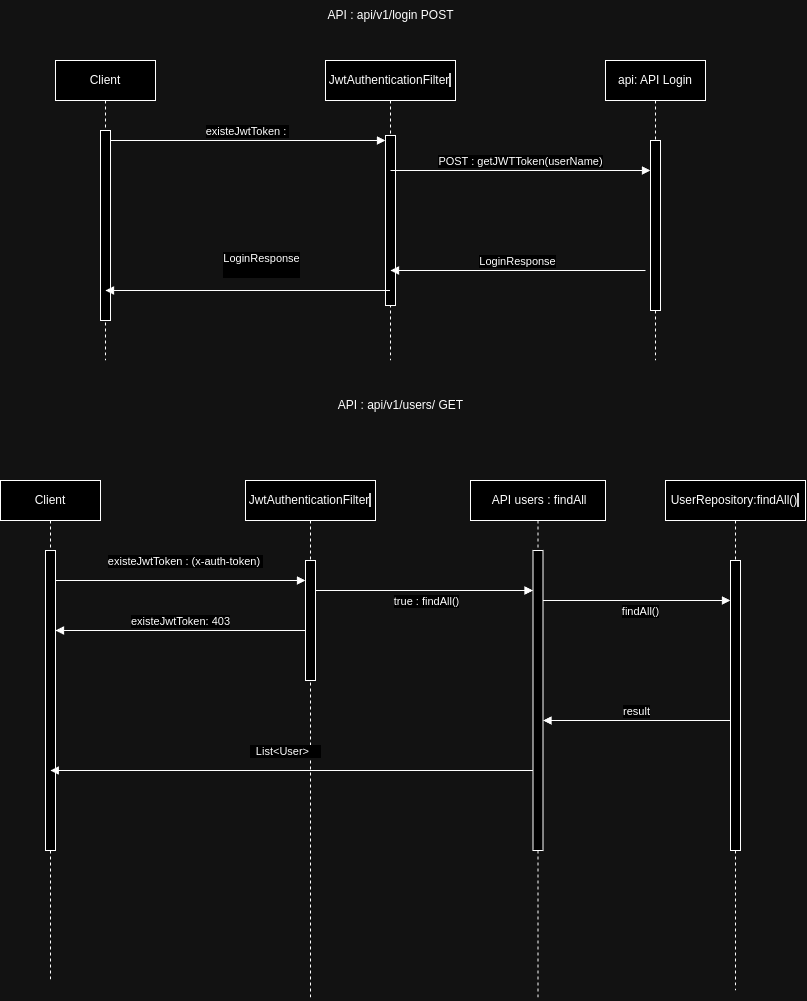

The diagram above was exported from draw.io. Its source (the exported page's mxGraphModel, read from the mxfile embedded in the PNG):
<mxGraphModel dx="1382" dy="790" grid="1" gridSize="10" guides="1" tooltips="1" connect="1" arrows="1" fold="1" page="1" pageScale="1" pageWidth="850" pageHeight="1100" math="0" shadow="0">
  <root>
    <mxCell id="0" />
    <mxCell id="1" parent="0" />
    <mxCell id="aM9ryv3xv72pqoxQDRHE-1" value="Client" style="shape=umlLifeline;perimeter=lifelinePerimeter;whiteSpace=wrap;html=1;container=0;dropTarget=0;collapsible=0;recursiveResize=0;outlineConnect=0;portConstraint=eastwest;newEdgeStyle={&quot;edgeStyle&quot;:&quot;elbowEdgeStyle&quot;,&quot;elbow&quot;:&quot;vertical&quot;,&quot;curved&quot;:0,&quot;rounded&quot;:0};" parent="1" vertex="1">
      <mxGeometry x="70" y="60" width="100" height="300" as="geometry" />
    </mxCell>
    <mxCell id="aM9ryv3xv72pqoxQDRHE-2" value="" style="html=1;points=[];perimeter=orthogonalPerimeter;outlineConnect=0;targetShapes=umlLifeline;portConstraint=eastwest;newEdgeStyle={&quot;edgeStyle&quot;:&quot;elbowEdgeStyle&quot;,&quot;elbow&quot;:&quot;vertical&quot;,&quot;curved&quot;:0,&quot;rounded&quot;:0};" parent="aM9ryv3xv72pqoxQDRHE-1" vertex="1">
      <mxGeometry x="45" y="70" width="10" height="190" as="geometry" />
    </mxCell>
    <mxCell id="aM9ryv3xv72pqoxQDRHE-5" value="JwtAuthenticationFilter&lt;span style=&quot;background-color:#2f2f2f;padding:0px 0px 0px 2px;&quot;&gt;&lt;/span&gt;" style="shape=umlLifeline;perimeter=lifelinePerimeter;whiteSpace=wrap;html=1;container=0;dropTarget=0;collapsible=0;recursiveResize=0;outlineConnect=0;portConstraint=eastwest;newEdgeStyle={&quot;edgeStyle&quot;:&quot;elbowEdgeStyle&quot;,&quot;elbow&quot;:&quot;vertical&quot;,&quot;curved&quot;:0,&quot;rounded&quot;:0};" parent="1" vertex="1">
      <mxGeometry x="340" y="60" width="130" height="300" as="geometry" />
    </mxCell>
    <mxCell id="aM9ryv3xv72pqoxQDRHE-6" value="" style="html=1;points=[];perimeter=orthogonalPerimeter;outlineConnect=0;targetShapes=umlLifeline;portConstraint=eastwest;newEdgeStyle={&quot;edgeStyle&quot;:&quot;elbowEdgeStyle&quot;,&quot;elbow&quot;:&quot;vertical&quot;,&quot;curved&quot;:0,&quot;rounded&quot;:0};" parent="aM9ryv3xv72pqoxQDRHE-5" vertex="1">
      <mxGeometry x="60" y="75" width="10" height="170" as="geometry" />
    </mxCell>
    <mxCell id="aM9ryv3xv72pqoxQDRHE-7" value="existeJwtToken :&amp;nbsp;" style="html=1;verticalAlign=bottom;endArrow=block;edgeStyle=elbowEdgeStyle;elbow=vertical;curved=0;rounded=0;" parent="1" source="aM9ryv3xv72pqoxQDRHE-2" target="aM9ryv3xv72pqoxQDRHE-6" edge="1">
      <mxGeometry relative="1" as="geometry">
        <mxPoint x="175" y="150" as="sourcePoint" />
        <Array as="points">
          <mxPoint x="160" y="140" />
        </Array>
      </mxGeometry>
    </mxCell>
    <mxCell id="Dsm48wSkC__zk5f1Iv5W-1" value="api: API Login" style="shape=umlLifeline;perimeter=lifelinePerimeter;whiteSpace=wrap;html=1;container=0;dropTarget=0;collapsible=0;recursiveResize=0;outlineConnect=0;portConstraint=eastwest;newEdgeStyle={&quot;edgeStyle&quot;:&quot;elbowEdgeStyle&quot;,&quot;elbow&quot;:&quot;vertical&quot;,&quot;curved&quot;:0,&quot;rounded&quot;:0};" parent="1" vertex="1">
      <mxGeometry x="620" y="60" width="100" height="300" as="geometry" />
    </mxCell>
    <mxCell id="Dsm48wSkC__zk5f1Iv5W-2" value="" style="html=1;points=[];perimeter=orthogonalPerimeter;outlineConnect=0;targetShapes=umlLifeline;portConstraint=eastwest;newEdgeStyle={&quot;edgeStyle&quot;:&quot;elbowEdgeStyle&quot;,&quot;elbow&quot;:&quot;vertical&quot;,&quot;curved&quot;:0,&quot;rounded&quot;:0};" parent="Dsm48wSkC__zk5f1Iv5W-1" vertex="1">
      <mxGeometry x="45" y="80" width="10" height="170" as="geometry" />
    </mxCell>
    <mxCell id="Dsm48wSkC__zk5f1Iv5W-3" value="POST : getJWTToken(userName)" style="html=1;verticalAlign=bottom;endArrow=block;edgeStyle=elbowEdgeStyle;elbow=vertical;curved=0;rounded=0;" parent="1" edge="1">
      <mxGeometry relative="1" as="geometry">
        <mxPoint x="405" y="170" as="sourcePoint" />
        <Array as="points">
          <mxPoint x="440" y="170" />
        </Array>
        <mxPoint x="665" y="170" as="targetPoint" />
        <mxPoint as="offset" />
      </mxGeometry>
    </mxCell>
    <mxCell id="Dsm48wSkC__zk5f1Iv5W-4" value="LoginResponse" style="html=1;verticalAlign=bottom;endArrow=block;edgeStyle=elbowEdgeStyle;elbow=vertical;curved=0;rounded=0;" parent="1" edge="1">
      <mxGeometry relative="1" as="geometry">
        <mxPoint x="660" y="270" as="sourcePoint" />
        <Array as="points">
          <mxPoint x="445" y="270" />
        </Array>
        <mxPoint x="405" y="270" as="targetPoint" />
      </mxGeometry>
    </mxCell>
    <mxCell id="Dsm48wSkC__zk5f1Iv5W-7" value="LoginResponse&lt;div&gt;&lt;br/&gt;&lt;/div&gt;" style="html=1;verticalAlign=bottom;endArrow=block;edgeStyle=elbowEdgeStyle;elbow=vertical;curved=0;rounded=0;" parent="1" source="aM9ryv3xv72pqoxQDRHE-5" edge="1">
      <mxGeometry x="-0.098" y="-10" relative="1" as="geometry">
        <mxPoint x="375" y="290" as="sourcePoint" />
        <Array as="points">
          <mxPoint x="160" y="290" />
        </Array>
        <mxPoint x="120" y="290" as="targetPoint" />
        <mxPoint as="offset" />
      </mxGeometry>
    </mxCell>
    <mxCell id="Dsm48wSkC__zk5f1Iv5W-9" value="Client" style="shape=umlLifeline;perimeter=lifelinePerimeter;whiteSpace=wrap;html=1;container=0;dropTarget=0;collapsible=0;recursiveResize=0;outlineConnect=0;portConstraint=eastwest;newEdgeStyle={&quot;edgeStyle&quot;:&quot;elbowEdgeStyle&quot;,&quot;elbow&quot;:&quot;vertical&quot;,&quot;curved&quot;:0,&quot;rounded&quot;:0};" parent="1" vertex="1">
      <mxGeometry x="15" y="480" width="100" height="500" as="geometry" />
    </mxCell>
    <mxCell id="Dsm48wSkC__zk5f1Iv5W-10" value="" style="html=1;points=[];perimeter=orthogonalPerimeter;outlineConnect=0;targetShapes=umlLifeline;portConstraint=eastwest;newEdgeStyle={&quot;edgeStyle&quot;:&quot;elbowEdgeStyle&quot;,&quot;elbow&quot;:&quot;vertical&quot;,&quot;curved&quot;:0,&quot;rounded&quot;:0};" parent="Dsm48wSkC__zk5f1Iv5W-9" vertex="1">
      <mxGeometry x="45" y="70" width="10" height="300" as="geometry" />
    </mxCell>
    <mxCell id="Dsm48wSkC__zk5f1Iv5W-14" value="existeJwtToken : (x-auth-token)&amp;nbsp;" style="html=1;verticalAlign=bottom;endArrow=block;edgeStyle=elbowEdgeStyle;elbow=vertical;curved=0;rounded=0;" parent="1" source="Dsm48wSkC__zk5f1Iv5W-10" target="aM9ryv3xv72pqoxQDRHE-4" edge="1">
      <mxGeometry x="0.04" y="10" relative="1" as="geometry">
        <mxPoint x="130" y="580" as="sourcePoint" />
        <Array as="points">
          <mxPoint x="305" y="580" />
          <mxPoint x="55" y="570" />
        </Array>
        <mxPoint x="340" y="730" as="targetPoint" />
        <mxPoint as="offset" />
      </mxGeometry>
    </mxCell>
    <mxCell id="Dsm48wSkC__zk5f1Iv5W-15" value="&amp;nbsp;API users : findAll" style="shape=umlLifeline;perimeter=lifelinePerimeter;whiteSpace=wrap;html=1;container=0;dropTarget=0;collapsible=0;recursiveResize=0;outlineConnect=0;portConstraint=eastwest;newEdgeStyle={&quot;edgeStyle&quot;:&quot;elbowEdgeStyle&quot;,&quot;elbow&quot;:&quot;vertical&quot;,&quot;curved&quot;:0,&quot;rounded&quot;:0};" parent="1" vertex="1">
      <mxGeometry x="485" y="480" width="135" height="520" as="geometry" />
    </mxCell>
    <mxCell id="Dsm48wSkC__zk5f1Iv5W-16" value="" style="html=1;points=[];perimeter=orthogonalPerimeter;outlineConnect=0;targetShapes=umlLifeline;portConstraint=eastwest;newEdgeStyle={&quot;edgeStyle&quot;:&quot;elbowEdgeStyle&quot;,&quot;elbow&quot;:&quot;vertical&quot;,&quot;curved&quot;:0,&quot;rounded&quot;:0};" parent="Dsm48wSkC__zk5f1Iv5W-15" vertex="1">
      <mxGeometry x="62.5" y="70" width="10" height="300" as="geometry" />
    </mxCell>
    <mxCell id="Dsm48wSkC__zk5f1Iv5W-17" value="true : findAll()" style="html=1;verticalAlign=bottom;endArrow=block;edgeStyle=elbowEdgeStyle;elbow=horizontal;curved=0;rounded=0;" parent="1" source="Dsm48wSkC__zk5f1Iv5W-12" target="Dsm48wSkC__zk5f1Iv5W-16" edge="1">
      <mxGeometry x="0.0397" y="-20" relative="1" as="geometry">
        <mxPoint x="365" y="610" as="sourcePoint" />
        <Array as="points">
          <mxPoint x="430" y="590" />
          <mxPoint x="480" y="560" />
          <mxPoint x="400" y="610" />
        </Array>
        <mxPoint x="625" y="610" as="targetPoint" />
        <mxPoint as="offset" />
      </mxGeometry>
    </mxCell>
    <mxCell id="Dsm48wSkC__zk5f1Iv5W-20" value="API : api/v1/login POST" style="text;html=1;align=center;verticalAlign=middle;resizable=0;points=[];autosize=1;strokeColor=none;fillColor=none;" parent="1" vertex="1">
      <mxGeometry x="330" width="150" height="30" as="geometry" />
    </mxCell>
    <mxCell id="Dsm48wSkC__zk5f1Iv5W-21" value="API :&amp;nbsp;api/v1/users/ GET" style="text;html=1;align=center;verticalAlign=middle;resizable=0;points=[];autosize=1;strokeColor=none;fillColor=none;" parent="1" vertex="1">
      <mxGeometry x="340" y="390" width="150" height="30" as="geometry" />
    </mxCell>
    <mxCell id="Dsm48wSkC__zk5f1Iv5W-22" value="existeJwtToken: 403" style="html=1;verticalAlign=bottom;endArrow=block;edgeStyle=elbowEdgeStyle;elbow=vertical;curved=0;rounded=0;" parent="1" source="aM9ryv3xv72pqoxQDRHE-4" target="Dsm48wSkC__zk5f1Iv5W-10" edge="1">
      <mxGeometry relative="1" as="geometry">
        <mxPoint x="365.33" y="630" as="sourcePoint" />
        <Array as="points">
          <mxPoint x="150.33" y="630" />
        </Array>
        <mxPoint x="89.99666666666675" y="630" as="targetPoint" />
      </mxGeometry>
    </mxCell>
    <mxCell id="Dsm48wSkC__zk5f1Iv5W-12" value="JwtAuthenticationFilter&lt;span style=&quot;background-color:#2f2f2f;padding:0px 0px 0px 2px;&quot;&gt;&lt;/span&gt;" style="shape=umlLifeline;perimeter=lifelinePerimeter;whiteSpace=wrap;html=1;container=0;dropTarget=0;collapsible=0;recursiveResize=0;outlineConnect=0;portConstraint=eastwest;newEdgeStyle={&quot;edgeStyle&quot;:&quot;elbowEdgeStyle&quot;,&quot;elbow&quot;:&quot;vertical&quot;,&quot;curved&quot;:0,&quot;rounded&quot;:0};" parent="1" vertex="1">
      <mxGeometry x="260" y="480" width="130" height="520" as="geometry" />
    </mxCell>
    <mxCell id="aM9ryv3xv72pqoxQDRHE-4" value="" style="html=1;points=[];perimeter=orthogonalPerimeter;outlineConnect=0;targetShapes=umlLifeline;portConstraint=eastwest;newEdgeStyle={&quot;edgeStyle&quot;:&quot;elbowEdgeStyle&quot;,&quot;elbow&quot;:&quot;vertical&quot;,&quot;curved&quot;:0,&quot;rounded&quot;:0};" parent="Dsm48wSkC__zk5f1Iv5W-12" vertex="1">
      <mxGeometry x="60" y="80" width="10" height="120" as="geometry" />
    </mxCell>
    <mxCell id="Dsm48wSkC__zk5f1Iv5W-27" value="&amp;nbsp; List&amp;lt;User&amp;gt;&amp;nbsp; &amp;nbsp;&amp;nbsp;" style="html=1;verticalAlign=bottom;endArrow=block;edgeStyle=elbowEdgeStyle;elbow=vertical;curved=0;rounded=0;" parent="1" source="Dsm48wSkC__zk5f1Iv5W-16" target="Dsm48wSkC__zk5f1Iv5W-9" edge="1">
      <mxGeometry x="0.0255" y="-10" relative="1" as="geometry">
        <mxPoint x="360" y="840" as="sourcePoint" />
        <Array as="points">
          <mxPoint x="450" y="770" />
          <mxPoint x="270" y="850" />
          <mxPoint x="230" y="780" />
          <mxPoint x="165" y="840" />
        </Array>
        <mxPoint x="90" y="840" as="targetPoint" />
        <mxPoint as="offset" />
      </mxGeometry>
    </mxCell>
    <mxCell id="Dsm48wSkC__zk5f1Iv5W-28" value="UserRepository:findAll()&lt;span style=&quot;background-color:#2f2f2f;padding:0px 0px 0px 2px;&quot;&gt;&lt;/span&gt;" style="shape=umlLifeline;perimeter=lifelinePerimeter;whiteSpace=wrap;html=1;container=0;dropTarget=0;collapsible=0;recursiveResize=0;outlineConnect=0;portConstraint=eastwest;newEdgeStyle={&quot;edgeStyle&quot;:&quot;elbowEdgeStyle&quot;,&quot;elbow&quot;:&quot;vertical&quot;,&quot;curved&quot;:0,&quot;rounded&quot;:0};" parent="1" vertex="1">
      <mxGeometry x="680" y="480" width="140" height="510" as="geometry" />
    </mxCell>
    <mxCell id="Dsm48wSkC__zk5f1Iv5W-29" value="" style="html=1;points=[];perimeter=orthogonalPerimeter;outlineConnect=0;targetShapes=umlLifeline;portConstraint=eastwest;newEdgeStyle={&quot;edgeStyle&quot;:&quot;elbowEdgeStyle&quot;,&quot;elbow&quot;:&quot;vertical&quot;,&quot;curved&quot;:0,&quot;rounded&quot;:0};" parent="Dsm48wSkC__zk5f1Iv5W-28" vertex="1">
      <mxGeometry x="65" y="80" width="10" height="290" as="geometry" />
    </mxCell>
    <mxCell id="Dsm48wSkC__zk5f1Iv5W-30" value="findAll()" style="html=1;verticalAlign=bottom;endArrow=block;edgeStyle=elbowEdgeStyle;elbow=horizontal;curved=0;rounded=0;" parent="1" source="Dsm48wSkC__zk5f1Iv5W-16" target="Dsm48wSkC__zk5f1Iv5W-29" edge="1">
      <mxGeometry x="0.0397" y="-20" relative="1" as="geometry">
        <mxPoint x="530" y="610" as="sourcePoint" />
        <Array as="points">
          <mxPoint x="620" y="600" />
          <mxPoint x="680" y="590" />
          <mxPoint x="635" y="610" />
          <mxPoint x="685" y="580" />
          <mxPoint x="605" y="630" />
        </Array>
        <mxPoint x="720" y="610" as="targetPoint" />
        <mxPoint as="offset" />
      </mxGeometry>
    </mxCell>
    <mxCell id="Dsm48wSkC__zk5f1Iv5W-34" value="result" style="html=1;verticalAlign=bottom;endArrow=block;edgeStyle=elbowEdgeStyle;elbow=vertical;curved=0;rounded=0;" parent="1" source="Dsm48wSkC__zk5f1Iv5W-29" target="Dsm48wSkC__zk5f1Iv5W-16" edge="1">
      <mxGeometry x="0.0005" relative="1" as="geometry">
        <mxPoint x="720" y="660" as="sourcePoint" />
        <Array as="points">
          <mxPoint x="670" y="720" />
          <mxPoint x="645" y="660" />
        </Array>
        <mxPoint x="525" y="660" as="targetPoint" />
        <mxPoint as="offset" />
      </mxGeometry>
    </mxCell>
  </root>
</mxGraphModel>